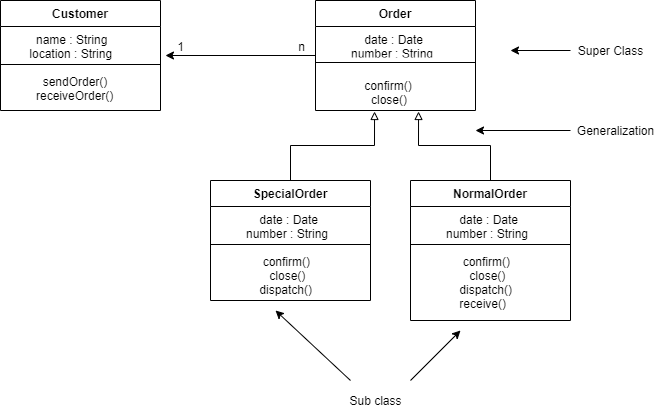

The diagram above was exported from draw.io. Its source (the exported page's mxGraphModel, read from the mxfile embedded in the PNG):
<mxGraphModel dx="860" dy="516" grid="1" gridSize="10" guides="1" tooltips="1" connect="1" arrows="1" fold="1" page="1" pageScale="1" pageWidth="850" pageHeight="1100" background="#ffffff" math="0" shadow="0">
  <root>
    <mxCell id="0" />
    <mxCell id="1" parent="0" />
    <mxCell id="7_LnAjv0TcWeZBqWtXje-35" style="edgeStyle=orthogonalEdgeStyle;rounded=0;orthogonalLoop=1;jettySize=auto;html=1;entryX=1.031;entryY=0.853;entryDx=0;entryDy=0;entryPerimeter=0;" edge="1" parent="1" source="7_LnAjv0TcWeZBqWtXje-19" target="7_LnAjv0TcWeZBqWtXje-3">
      <mxGeometry relative="1" as="geometry" />
    </mxCell>
    <mxCell id="7_LnAjv0TcWeZBqWtXje-19" value="Order" style="swimlane;fontStyle=1;align=center;verticalAlign=top;childLayout=stackLayout;horizontal=1;startSize=26;horizontalStack=0;resizeParent=1;resizeParentMax=0;resizeLast=0;collapsible=1;marginBottom=0;" vertex="1" parent="1">
      <mxGeometry x="425" y="120" width="160" height="110" as="geometry" />
    </mxCell>
    <mxCell id="7_LnAjv0TcWeZBqWtXje-20" value="             date : Date&#10;         number : String&#10;" style="text;strokeColor=none;fillColor=none;align=left;verticalAlign=top;spacingLeft=4;spacingRight=4;overflow=hidden;rotatable=0;points=[[0,0.5],[1,0.5]];portConstraint=eastwest;" vertex="1" parent="7_LnAjv0TcWeZBqWtXje-19">
      <mxGeometry y="26" width="160" height="26" as="geometry" />
    </mxCell>
    <mxCell id="7_LnAjv0TcWeZBqWtXje-21" value="" style="line;strokeWidth=1;fillColor=none;align=left;verticalAlign=middle;spacingTop=-1;spacingLeft=3;spacingRight=3;rotatable=0;labelPosition=right;points=[];portConstraint=eastwest;" vertex="1" parent="7_LnAjv0TcWeZBqWtXje-19">
      <mxGeometry y="52" width="160" height="20" as="geometry" />
    </mxCell>
    <mxCell id="7_LnAjv0TcWeZBqWtXje-22" value="             confirm()&#10;               close()" style="text;strokeColor=none;fillColor=none;align=left;verticalAlign=top;spacingLeft=4;spacingRight=4;overflow=hidden;rotatable=0;points=[[0,0.5],[1,0.5]];portConstraint=eastwest;" vertex="1" parent="7_LnAjv0TcWeZBqWtXje-19">
      <mxGeometry y="72" width="160" height="38" as="geometry" />
    </mxCell>
    <mxCell id="7_LnAjv0TcWeZBqWtXje-2" value="Customer" style="swimlane;fontStyle=1;align=center;verticalAlign=top;childLayout=stackLayout;horizontal=1;startSize=26;horizontalStack=0;resizeParent=1;resizeParentMax=0;resizeLast=0;collapsible=1;marginBottom=0;" vertex="1" parent="1">
      <mxGeometry x="110" y="120" width="160" height="110" as="geometry" />
    </mxCell>
    <mxCell id="7_LnAjv0TcWeZBqWtXje-3" value="         name : String&#10;       location : String" style="text;strokeColor=none;fillColor=none;align=left;verticalAlign=top;spacingLeft=4;spacingRight=4;overflow=hidden;rotatable=0;points=[[0,0.5],[1,0.5]];portConstraint=eastwest;" vertex="1" parent="7_LnAjv0TcWeZBqWtXje-2">
      <mxGeometry y="26" width="160" height="34" as="geometry" />
    </mxCell>
    <mxCell id="7_LnAjv0TcWeZBqWtXje-4" value="" style="line;strokeWidth=1;fillColor=none;align=left;verticalAlign=middle;spacingTop=-1;spacingLeft=3;spacingRight=3;rotatable=0;labelPosition=right;points=[];portConstraint=eastwest;" vertex="1" parent="7_LnAjv0TcWeZBqWtXje-2">
      <mxGeometry y="60" width="160" height="8" as="geometry" />
    </mxCell>
    <mxCell id="7_LnAjv0TcWeZBqWtXje-5" value="           sendOrder()&#10;         receiveOrder()" style="text;strokeColor=none;fillColor=none;align=left;verticalAlign=top;spacingLeft=4;spacingRight=4;overflow=hidden;rotatable=0;points=[[0,0.5],[1,0.5]];portConstraint=eastwest;" vertex="1" parent="7_LnAjv0TcWeZBqWtXje-2">
      <mxGeometry y="68" width="160" height="42" as="geometry" />
    </mxCell>
    <mxCell id="7_LnAjv0TcWeZBqWtXje-36" style="edgeStyle=orthogonalEdgeStyle;rounded=0;orthogonalLoop=1;jettySize=auto;html=1;entryX=0.369;entryY=1.026;entryDx=0;entryDy=0;entryPerimeter=0;startArrow=none;startFill=0;endArrow=block;endFill=0;" edge="1" parent="1" source="7_LnAjv0TcWeZBqWtXje-10" target="7_LnAjv0TcWeZBqWtXje-22">
      <mxGeometry relative="1" as="geometry" />
    </mxCell>
    <mxCell id="7_LnAjv0TcWeZBqWtXje-10" value="SpecialOrder" style="swimlane;fontStyle=1;align=center;verticalAlign=top;childLayout=stackLayout;horizontal=1;startSize=26;horizontalStack=0;resizeParent=1;resizeParentMax=0;resizeLast=0;collapsible=1;marginBottom=0;" vertex="1" parent="1">
      <mxGeometry x="320" y="300" width="160" height="120" as="geometry" />
    </mxCell>
    <mxCell id="7_LnAjv0TcWeZBqWtXje-11" value="             date : Date&#10;         number : String&#10;" style="text;strokeColor=none;fillColor=none;align=left;verticalAlign=top;spacingLeft=4;spacingRight=4;overflow=hidden;rotatable=0;points=[[0,0.5],[1,0.5]];portConstraint=eastwest;" vertex="1" parent="7_LnAjv0TcWeZBqWtXje-10">
      <mxGeometry y="26" width="160" height="34" as="geometry" />
    </mxCell>
    <mxCell id="7_LnAjv0TcWeZBqWtXje-12" value="" style="line;strokeWidth=1;fillColor=none;align=left;verticalAlign=middle;spacingTop=-1;spacingLeft=3;spacingRight=3;rotatable=0;labelPosition=right;points=[];portConstraint=eastwest;" vertex="1" parent="7_LnAjv0TcWeZBqWtXje-10">
      <mxGeometry y="60" width="160" height="8" as="geometry" />
    </mxCell>
    <mxCell id="7_LnAjv0TcWeZBqWtXje-13" value="              confirm()&#10;                close()&#10;             dispatch()" style="text;strokeColor=none;fillColor=none;align=left;verticalAlign=top;spacingLeft=4;spacingRight=4;overflow=hidden;rotatable=0;points=[[0,0.5],[1,0.5]];portConstraint=eastwest;" vertex="1" parent="7_LnAjv0TcWeZBqWtXje-10">
      <mxGeometry y="68" width="160" height="52" as="geometry" />
    </mxCell>
    <mxCell id="7_LnAjv0TcWeZBqWtXje-38" style="edgeStyle=orthogonalEdgeStyle;rounded=0;orthogonalLoop=1;jettySize=auto;html=1;entryX=0.644;entryY=1.026;entryDx=0;entryDy=0;entryPerimeter=0;endArrow=block;endFill=0;" edge="1" parent="1" source="7_LnAjv0TcWeZBqWtXje-30" target="7_LnAjv0TcWeZBqWtXje-22">
      <mxGeometry relative="1" as="geometry">
        <mxPoint x="530" y="240" as="targetPoint" />
      </mxGeometry>
    </mxCell>
    <mxCell id="7_LnAjv0TcWeZBqWtXje-30" value="NormalOrder" style="swimlane;fontStyle=1;align=center;verticalAlign=top;childLayout=stackLayout;horizontal=1;startSize=26;horizontalStack=0;resizeParent=1;resizeParentMax=0;resizeLast=0;collapsible=1;marginBottom=0;" vertex="1" parent="1">
      <mxGeometry x="520" y="300" width="160" height="140" as="geometry" />
    </mxCell>
    <mxCell id="7_LnAjv0TcWeZBqWtXje-31" value="             date : Date&#10;         number : String&#10;" style="text;strokeColor=none;fillColor=none;align=left;verticalAlign=top;spacingLeft=4;spacingRight=4;overflow=hidden;rotatable=0;points=[[0,0.5],[1,0.5]];portConstraint=eastwest;" vertex="1" parent="7_LnAjv0TcWeZBqWtXje-30">
      <mxGeometry y="26" width="160" height="34" as="geometry" />
    </mxCell>
    <mxCell id="7_LnAjv0TcWeZBqWtXje-32" value="" style="line;strokeWidth=1;fillColor=none;align=left;verticalAlign=middle;spacingTop=-1;spacingLeft=3;spacingRight=3;rotatable=0;labelPosition=right;points=[];portConstraint=eastwest;" vertex="1" parent="7_LnAjv0TcWeZBqWtXje-30">
      <mxGeometry y="60" width="160" height="8" as="geometry" />
    </mxCell>
    <mxCell id="7_LnAjv0TcWeZBqWtXje-33" value="              confirm()&#10;                close()&#10;             dispatch()&#10;             receive()" style="text;strokeColor=none;fillColor=none;align=left;verticalAlign=top;spacingLeft=4;spacingRight=4;overflow=hidden;rotatable=0;points=[[0,0.5],[1,0.5]];portConstraint=eastwest;" vertex="1" parent="7_LnAjv0TcWeZBqWtXje-30">
      <mxGeometry y="68" width="160" height="72" as="geometry" />
    </mxCell>
    <mxCell id="7_LnAjv0TcWeZBqWtXje-44" value="" style="endArrow=classic;html=1;" edge="1" parent="1">
      <mxGeometry width="50" height="50" relative="1" as="geometry">
        <mxPoint x="680" y="170" as="sourcePoint" />
        <mxPoint x="620" y="170" as="targetPoint" />
      </mxGeometry>
    </mxCell>
    <mxCell id="7_LnAjv0TcWeZBqWtXje-45" value="Super Class" style="text;html=1;align=center;verticalAlign=middle;resizable=0;points=[];autosize=1;" vertex="1" parent="1">
      <mxGeometry x="680" y="160" width="80" height="20" as="geometry" />
    </mxCell>
    <mxCell id="7_LnAjv0TcWeZBqWtXje-46" value="" style="endArrow=classic;html=1;" edge="1" parent="1">
      <mxGeometry width="50" height="50" relative="1" as="geometry">
        <mxPoint x="680" y="250" as="sourcePoint" />
        <mxPoint x="585" y="250" as="targetPoint" />
      </mxGeometry>
    </mxCell>
    <mxCell id="7_LnAjv0TcWeZBqWtXje-47" value="Generalization" style="text;html=1;align=center;verticalAlign=middle;resizable=0;points=[];autosize=1;" vertex="1" parent="1">
      <mxGeometry x="680" y="240" width="90" height="20" as="geometry" />
    </mxCell>
    <mxCell id="7_LnAjv0TcWeZBqWtXje-48" value="1" style="text;html=1;align=center;verticalAlign=middle;resizable=0;points=[];autosize=1;" vertex="1" parent="1">
      <mxGeometry x="280" y="156" width="20" height="20" as="geometry" />
    </mxCell>
    <mxCell id="7_LnAjv0TcWeZBqWtXje-49" value="n" style="text;html=1;align=center;verticalAlign=middle;resizable=0;points=[];autosize=1;" vertex="1" parent="1">
      <mxGeometry x="401" y="156" width="20" height="20" as="geometry" />
    </mxCell>
    <mxCell id="7_LnAjv0TcWeZBqWtXje-50" value="" style="endArrow=classic;html=1;" edge="1" parent="1">
      <mxGeometry width="50" height="50" relative="1" as="geometry">
        <mxPoint x="520" y="500" as="sourcePoint" />
        <mxPoint x="570" y="450" as="targetPoint" />
      </mxGeometry>
    </mxCell>
    <mxCell id="7_LnAjv0TcWeZBqWtXje-51" value="" style="endArrow=classic;html=1;" edge="1" parent="1">
      <mxGeometry width="50" height="50" relative="1" as="geometry">
        <mxPoint x="460" y="500" as="sourcePoint" />
        <mxPoint x="385" y="430" as="targetPoint" />
      </mxGeometry>
    </mxCell>
    <mxCell id="7_LnAjv0TcWeZBqWtXje-52" value="Sub class" style="text;html=1;align=center;verticalAlign=middle;resizable=0;points=[];autosize=1;" vertex="1" parent="1">
      <mxGeometry x="450" y="510" width="70" height="20" as="geometry" />
    </mxCell>
  </root>
</mxGraphModel>